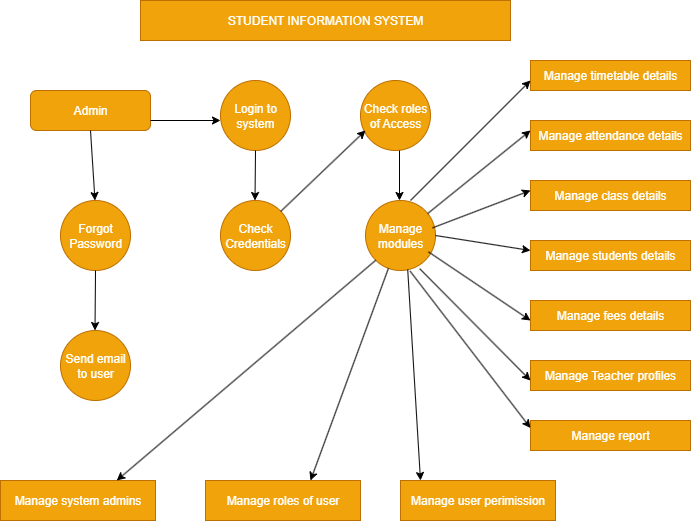

The diagram above was exported from draw.io. Its source (the exported page's mxGraphModel, read from the mxfile embedded in the PNG):
<mxGraphModel dx="1042" dy="562" grid="1" gridSize="10" guides="1" tooltips="1" connect="1" arrows="1" fold="1" page="1" pageScale="1" pageWidth="850" pageHeight="1100" math="0" shadow="0">
  <root>
    <mxCell id="0" />
    <mxCell id="1" parent="0" />
    <mxCell id="dA9EgWfl-EsJd1w5bHap-1" value="&lt;font color=&quot;#ffffff&quot;&gt;STUDENT INFORMATION SYSTEM&lt;/font&gt;" style="rounded=0;whiteSpace=wrap;html=1;fillColor=#f0a30a;fontColor=#000000;strokeColor=#BD7000;" vertex="1" parent="1">
      <mxGeometry x="230" y="40" width="370" height="40" as="geometry" />
    </mxCell>
    <mxCell id="dA9EgWfl-EsJd1w5bHap-2" value="&lt;font style=&quot;color: rgb(255, 255, 255);&quot;&gt;Admin&lt;/font&gt;" style="rounded=1;whiteSpace=wrap;html=1;fillColor=#f0a30a;fontColor=#000000;strokeColor=#BD7000;" vertex="1" parent="1">
      <mxGeometry x="120" y="130" width="120" height="40" as="geometry" />
    </mxCell>
    <mxCell id="dA9EgWfl-EsJd1w5bHap-3" value="&lt;font style=&quot;color: rgb(255, 255, 255);&quot;&gt;Login to system&lt;/font&gt;" style="ellipse;whiteSpace=wrap;html=1;aspect=fixed;fillColor=#f0a30a;fontColor=#000000;strokeColor=#BD7000;" vertex="1" parent="1">
      <mxGeometry x="310" y="120" width="70" height="70" as="geometry" />
    </mxCell>
    <mxCell id="dA9EgWfl-EsJd1w5bHap-4" value="&lt;font style=&quot;color: rgb(255, 255, 255);&quot;&gt;Check roles of Access&lt;/font&gt;" style="ellipse;whiteSpace=wrap;html=1;aspect=fixed;fillColor=#f0a30a;fontColor=#000000;strokeColor=#BD7000;" vertex="1" parent="1">
      <mxGeometry x="450" y="120" width="70" height="70" as="geometry" />
    </mxCell>
    <mxCell id="dA9EgWfl-EsJd1w5bHap-5" value="&lt;font style=&quot;color: rgb(255, 255, 255);&quot;&gt;Check Credentials&lt;/font&gt;" style="ellipse;whiteSpace=wrap;html=1;aspect=fixed;fillColor=#f0a30a;fontColor=#000000;strokeColor=#BD7000;" vertex="1" parent="1">
      <mxGeometry x="310" y="240" width="70" height="70" as="geometry" />
    </mxCell>
    <mxCell id="dA9EgWfl-EsJd1w5bHap-6" value="&lt;font style=&quot;color: rgb(255, 255, 255);&quot;&gt;Manage modules&lt;/font&gt;" style="ellipse;whiteSpace=wrap;html=1;aspect=fixed;fillColor=#f0a30a;fontColor=#000000;strokeColor=#BD7000;" vertex="1" parent="1">
      <mxGeometry x="455" y="240" width="70" height="70" as="geometry" />
    </mxCell>
    <mxCell id="dA9EgWfl-EsJd1w5bHap-7" value="&lt;font style=&quot;color: rgb(255, 255, 255);&quot;&gt;Forgot&lt;/font&gt;&lt;div&gt;&lt;font style=&quot;color: rgb(255, 255, 255);&quot;&gt;Password&lt;/font&gt;&lt;/div&gt;" style="ellipse;whiteSpace=wrap;html=1;aspect=fixed;fillColor=#f0a30a;fontColor=#000000;strokeColor=#BD7000;" vertex="1" parent="1">
      <mxGeometry x="150" y="240" width="70" height="70" as="geometry" />
    </mxCell>
    <mxCell id="dA9EgWfl-EsJd1w5bHap-8" value="&lt;font style=&quot;color: rgb(255, 255, 255);&quot;&gt;Send email to user&lt;/font&gt;" style="ellipse;whiteSpace=wrap;html=1;aspect=fixed;fillColor=#f0a30a;fontColor=#000000;strokeColor=#BD7000;" vertex="1" parent="1">
      <mxGeometry x="150" y="370" width="70" height="70" as="geometry" />
    </mxCell>
    <mxCell id="dA9EgWfl-EsJd1w5bHap-9" value="&lt;font style=&quot;color: rgb(255, 255, 255);&quot;&gt;Manage system admins&lt;/font&gt;" style="rounded=0;whiteSpace=wrap;html=1;fillColor=#f0a30a;fontColor=#000000;strokeColor=#BD7000;" vertex="1" parent="1">
      <mxGeometry x="90" y="520" width="155" height="40" as="geometry" />
    </mxCell>
    <mxCell id="dA9EgWfl-EsJd1w5bHap-10" value="&lt;font style=&quot;color: rgb(255, 255, 255);&quot;&gt;Manage roles of user&lt;/font&gt;" style="rounded=0;whiteSpace=wrap;html=1;fillColor=#f0a30a;fontColor=#000000;strokeColor=#BD7000;" vertex="1" parent="1">
      <mxGeometry x="295" y="520" width="155" height="40" as="geometry" />
    </mxCell>
    <mxCell id="dA9EgWfl-EsJd1w5bHap-11" value="&lt;font style=&quot;color: rgb(255, 255, 255);&quot;&gt;Manage user perimission&lt;/font&gt;" style="rounded=0;whiteSpace=wrap;html=1;fillColor=#f0a30a;fontColor=#000000;strokeColor=#BD7000;" vertex="1" parent="1">
      <mxGeometry x="490" y="520" width="155" height="40" as="geometry" />
    </mxCell>
    <mxCell id="dA9EgWfl-EsJd1w5bHap-12" value="&lt;font style=&quot;color: rgb(255, 255, 255);&quot;&gt;Manage timetable details&lt;/font&gt;" style="rounded=0;whiteSpace=wrap;html=1;fillColor=#f0a30a;fontColor=#000000;strokeColor=#BD7000;" vertex="1" parent="1">
      <mxGeometry x="620" y="100" width="160" height="30" as="geometry" />
    </mxCell>
    <mxCell id="dA9EgWfl-EsJd1w5bHap-13" value="&lt;font style=&quot;color: rgb(255, 255, 255);&quot;&gt;Manage attendance details&lt;/font&gt;" style="rounded=0;whiteSpace=wrap;html=1;fillColor=#f0a30a;fontColor=#000000;strokeColor=#BD7000;" vertex="1" parent="1">
      <mxGeometry x="620" y="160" width="160" height="30" as="geometry" />
    </mxCell>
    <mxCell id="dA9EgWfl-EsJd1w5bHap-14" value="&lt;font style=&quot;color: rgb(255, 255, 255);&quot;&gt;Manage class details&lt;/font&gt;" style="rounded=0;whiteSpace=wrap;html=1;fillColor=#f0a30a;fontColor=#000000;strokeColor=#BD7000;" vertex="1" parent="1">
      <mxGeometry x="620" y="220" width="160" height="30" as="geometry" />
    </mxCell>
    <mxCell id="dA9EgWfl-EsJd1w5bHap-15" value="&lt;font style=&quot;color: rgb(255, 255, 255);&quot;&gt;Manage students details&lt;/font&gt;" style="rounded=0;whiteSpace=wrap;html=1;fillColor=#f0a30a;fontColor=#000000;strokeColor=#BD7000;" vertex="1" parent="1">
      <mxGeometry x="620" y="280" width="160" height="30" as="geometry" />
    </mxCell>
    <mxCell id="dA9EgWfl-EsJd1w5bHap-16" value="&lt;font style=&quot;color: rgb(255, 255, 255);&quot;&gt;Manage fees details&lt;/font&gt;" style="rounded=0;whiteSpace=wrap;html=1;fillColor=#f0a30a;fontColor=#000000;strokeColor=#BD7000;" vertex="1" parent="1">
      <mxGeometry x="620" y="340" width="160" height="30" as="geometry" />
    </mxCell>
    <mxCell id="dA9EgWfl-EsJd1w5bHap-17" value="&lt;font style=&quot;color: rgb(255, 255, 255);&quot;&gt;Manage Teacher profiles&lt;/font&gt;" style="rounded=0;whiteSpace=wrap;html=1;fillColor=#f0a30a;fontColor=#000000;strokeColor=#BD7000;" vertex="1" parent="1">
      <mxGeometry x="620" y="400" width="160" height="30" as="geometry" />
    </mxCell>
    <mxCell id="dA9EgWfl-EsJd1w5bHap-18" value="&lt;font style=&quot;color: rgb(255, 255, 255);&quot;&gt;Manage report&lt;/font&gt;" style="rounded=0;whiteSpace=wrap;html=1;fillColor=#f0a30a;fontColor=#000000;strokeColor=#BD7000;" vertex="1" parent="1">
      <mxGeometry x="620" y="460" width="160" height="30" as="geometry" />
    </mxCell>
    <mxCell id="dA9EgWfl-EsJd1w5bHap-19" value="" style="endArrow=classic;html=1;rounded=0;exitX=0.643;exitY=0;exitDx=0;exitDy=0;exitPerimeter=0;" edge="1" parent="1" source="dA9EgWfl-EsJd1w5bHap-6">
      <mxGeometry width="50" height="50" relative="1" as="geometry">
        <mxPoint x="567.5" y="190" as="sourcePoint" />
        <mxPoint x="620" y="120" as="targetPoint" />
      </mxGeometry>
    </mxCell>
    <mxCell id="dA9EgWfl-EsJd1w5bHap-20" value="" style="endArrow=classic;html=1;rounded=0;" edge="1" parent="1" source="dA9EgWfl-EsJd1w5bHap-6">
      <mxGeometry width="50" height="50" relative="1" as="geometry">
        <mxPoint x="550" y="250" as="sourcePoint" />
        <mxPoint x="620" y="170" as="targetPoint" />
      </mxGeometry>
    </mxCell>
    <mxCell id="dA9EgWfl-EsJd1w5bHap-21" value="" style="endArrow=classic;html=1;rounded=0;exitX=0.957;exitY=0.391;exitDx=0;exitDy=0;exitPerimeter=0;" edge="1" parent="1" source="dA9EgWfl-EsJd1w5bHap-6">
      <mxGeometry width="50" height="50" relative="1" as="geometry">
        <mxPoint x="530" y="260" as="sourcePoint" />
        <mxPoint x="620" y="230" as="targetPoint" />
      </mxGeometry>
    </mxCell>
    <mxCell id="dA9EgWfl-EsJd1w5bHap-23" value="" style="endArrow=classic;html=1;rounded=0;exitX=1;exitY=0.5;exitDx=0;exitDy=0;" edge="1" parent="1" source="dA9EgWfl-EsJd1w5bHap-6">
      <mxGeometry width="50" height="50" relative="1" as="geometry">
        <mxPoint x="540" y="280" as="sourcePoint" />
        <mxPoint x="620" y="290" as="targetPoint" />
      </mxGeometry>
    </mxCell>
    <mxCell id="dA9EgWfl-EsJd1w5bHap-24" value="" style="endArrow=classic;html=1;rounded=0;exitX=0.9;exitY=0.734;exitDx=0;exitDy=0;exitPerimeter=0;" edge="1" parent="1" source="dA9EgWfl-EsJd1w5bHap-6">
      <mxGeometry width="50" height="50" relative="1" as="geometry">
        <mxPoint x="580" y="320" as="sourcePoint" />
        <mxPoint x="620" y="360" as="targetPoint" />
      </mxGeometry>
    </mxCell>
    <mxCell id="dA9EgWfl-EsJd1w5bHap-25" value="" style="endArrow=classic;html=1;rounded=0;exitX=0.774;exitY=0.974;exitDx=0;exitDy=0;exitPerimeter=0;" edge="1" parent="1" source="dA9EgWfl-EsJd1w5bHap-6">
      <mxGeometry width="50" height="50" relative="1" as="geometry">
        <mxPoint x="570" y="350" as="sourcePoint" />
        <mxPoint x="620" y="420" as="targetPoint" />
      </mxGeometry>
    </mxCell>
    <mxCell id="dA9EgWfl-EsJd1w5bHap-26" value="" style="endArrow=classic;html=1;rounded=0;entryX=0;entryY=0.25;entryDx=0;entryDy=0;exitX=0.637;exitY=1.009;exitDx=0;exitDy=0;exitPerimeter=0;" edge="1" parent="1" source="dA9EgWfl-EsJd1w5bHap-6" target="dA9EgWfl-EsJd1w5bHap-18">
      <mxGeometry width="50" height="50" relative="1" as="geometry">
        <mxPoint x="540" y="360" as="sourcePoint" />
        <mxPoint x="600" y="480" as="targetPoint" />
      </mxGeometry>
    </mxCell>
    <mxCell id="dA9EgWfl-EsJd1w5bHap-27" value="" style="endArrow=classic;html=1;rounded=0;exitX=0.603;exitY=0.986;exitDx=0;exitDy=0;exitPerimeter=0;" edge="1" parent="1" source="dA9EgWfl-EsJd1w5bHap-6">
      <mxGeometry width="50" height="50" relative="1" as="geometry">
        <mxPoint x="500" y="320" as="sourcePoint" />
        <mxPoint x="510" y="520" as="targetPoint" />
      </mxGeometry>
    </mxCell>
    <mxCell id="dA9EgWfl-EsJd1w5bHap-28" value="" style="endArrow=classic;html=1;rounded=0;" edge="1" parent="1" source="dA9EgWfl-EsJd1w5bHap-6">
      <mxGeometry width="50" height="50" relative="1" as="geometry">
        <mxPoint x="400" y="390" as="sourcePoint" />
        <mxPoint x="400" y="520" as="targetPoint" />
      </mxGeometry>
    </mxCell>
    <mxCell id="dA9EgWfl-EsJd1w5bHap-29" value="" style="endArrow=classic;html=1;rounded=0;entryX=0.75;entryY=0;entryDx=0;entryDy=0;exitX=0;exitY=1;exitDx=0;exitDy=0;" edge="1" parent="1" source="dA9EgWfl-EsJd1w5bHap-6" target="dA9EgWfl-EsJd1w5bHap-9">
      <mxGeometry width="50" height="50" relative="1" as="geometry">
        <mxPoint x="360" y="330" as="sourcePoint" />
        <mxPoint x="280" y="460" as="targetPoint" />
      </mxGeometry>
    </mxCell>
    <mxCell id="dA9EgWfl-EsJd1w5bHap-30" value="" style="endArrow=classic;html=1;rounded=0;exitX=0.5;exitY=1;exitDx=0;exitDy=0;" edge="1" parent="1" source="dA9EgWfl-EsJd1w5bHap-7">
      <mxGeometry width="50" height="50" relative="1" as="geometry">
        <mxPoint x="185" y="320" as="sourcePoint" />
        <mxPoint x="184.5" y="370" as="targetPoint" />
      </mxGeometry>
    </mxCell>
    <mxCell id="dA9EgWfl-EsJd1w5bHap-31" value="" style="endArrow=classic;html=1;rounded=0;exitX=0.5;exitY=1;exitDx=0;exitDy=0;" edge="1" parent="1" source="dA9EgWfl-EsJd1w5bHap-2">
      <mxGeometry width="50" height="50" relative="1" as="geometry">
        <mxPoint x="190" y="180" as="sourcePoint" />
        <mxPoint x="184.5" y="240" as="targetPoint" />
      </mxGeometry>
    </mxCell>
    <mxCell id="dA9EgWfl-EsJd1w5bHap-33" value="" style="endArrow=classic;html=1;rounded=0;exitX=0.5;exitY=1;exitDx=0;exitDy=0;" edge="1" parent="1" source="dA9EgWfl-EsJd1w5bHap-3">
      <mxGeometry width="50" height="50" relative="1" as="geometry">
        <mxPoint x="345" y="200" as="sourcePoint" />
        <mxPoint x="344.5" y="240" as="targetPoint" />
      </mxGeometry>
    </mxCell>
    <mxCell id="dA9EgWfl-EsJd1w5bHap-34" value="" style="endArrow=classic;html=1;rounded=0;" edge="1" parent="1">
      <mxGeometry width="50" height="50" relative="1" as="geometry">
        <mxPoint x="489" y="190" as="sourcePoint" />
        <mxPoint x="489" y="240" as="targetPoint" />
      </mxGeometry>
    </mxCell>
    <mxCell id="dA9EgWfl-EsJd1w5bHap-36" value="" style="endArrow=classic;html=1;rounded=0;exitX=1;exitY=0.75;exitDx=0;exitDy=0;" edge="1" parent="1" source="dA9EgWfl-EsJd1w5bHap-2">
      <mxGeometry width="50" height="50" relative="1" as="geometry">
        <mxPoint x="250" y="160" as="sourcePoint" />
        <mxPoint x="310" y="160" as="targetPoint" />
      </mxGeometry>
    </mxCell>
    <mxCell id="dA9EgWfl-EsJd1w5bHap-38" value="" style="endArrow=classic;html=1;rounded=0;" edge="1" parent="1" source="dA9EgWfl-EsJd1w5bHap-5">
      <mxGeometry width="50" height="50" relative="1" as="geometry">
        <mxPoint x="405" y="220" as="sourcePoint" />
        <mxPoint x="455" y="170" as="targetPoint" />
      </mxGeometry>
    </mxCell>
  </root>
</mxGraphModel>